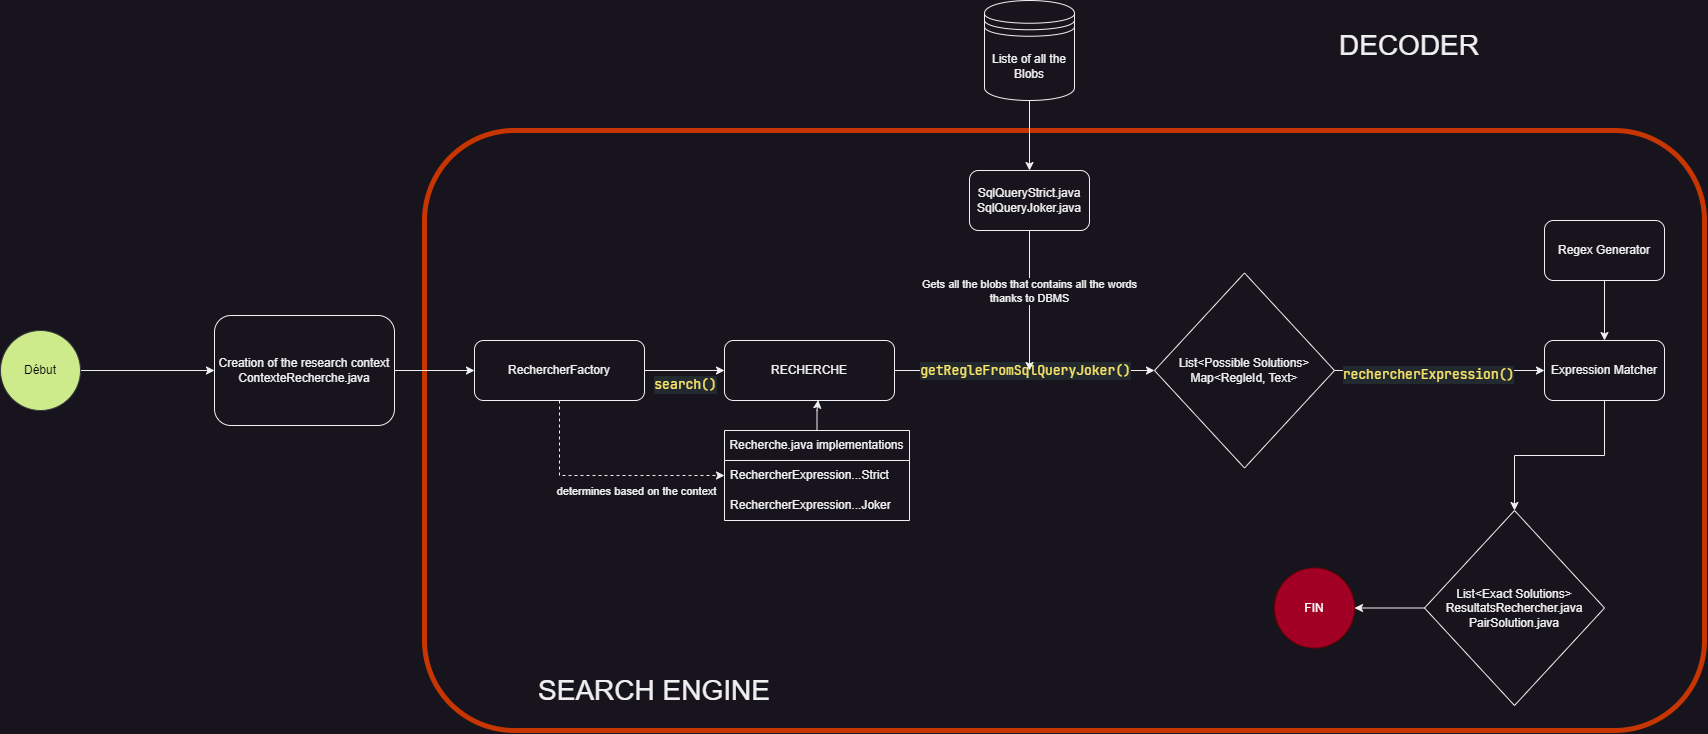

The diagram above was exported from draw.io. Its source (the exported page's mxGraphModel, read from the mxfile embedded in the PNG):
<mxGraphModel dx="3417" dy="2684" grid="1" gridSize="10" guides="1" tooltips="1" connect="1" arrows="1" fold="1" page="1" pageScale="1" pageWidth="827" pageHeight="1169" math="0" shadow="0">
  <root>
    <mxCell id="0" />
    <mxCell id="1" parent="0" />
    <mxCell id="2" value="" style="rounded=1;whiteSpace=wrap;html=1;fillColor=none;fontColor=#000000;strokeColor=#C73500;strokeWidth=5;" vertex="1" parent="1">
      <mxGeometry x="10" y="50" width="1280" height="600" as="geometry" />
    </mxCell>
    <mxCell id="3" value="&lt;font style=&quot;font-size: 28px;&quot;&gt;SEARCH ENGINE&lt;/font&gt;" style="text;html=1;align=center;verticalAlign=middle;whiteSpace=wrap;rounded=0;" vertex="1" parent="1">
      <mxGeometry x="100" y="595" width="280" height="30" as="geometry" />
    </mxCell>
    <mxCell id="4" style="edgeStyle=orthogonalEdgeStyle;rounded=0;orthogonalLoop=1;jettySize=auto;html=1;entryX=0;entryY=0.5;entryDx=0;entryDy=0;" edge="1" source="5" target="10" parent="1">
      <mxGeometry relative="1" as="geometry" />
    </mxCell>
    <mxCell id="5" value="&lt;div&gt;Creation of the research context&lt;/div&gt;&lt;div&gt;ContexteRecherche.java&lt;/div&gt;" style="rounded=1;whiteSpace=wrap;html=1;fillColor=none;" vertex="1" parent="1">
      <mxGeometry x="-200" y="235" width="180" height="110" as="geometry" />
    </mxCell>
    <mxCell id="6" value="" style="edgeStyle=orthogonalEdgeStyle;rounded=0;orthogonalLoop=1;jettySize=auto;html=1;" edge="1" source="10" target="13" parent="1">
      <mxGeometry relative="1" as="geometry" />
    </mxCell>
    <mxCell id="7" value="&lt;div style=&quot;color: rgb(147, 157, 165); background-color: rgb(35, 42, 47); font-family: &amp;quot;JetBrains Mono&amp;quot;, Consolas, &amp;quot;Courier New&amp;quot;, monospace; font-size: 13px; line-height: 18px; white-space-collapse: preserve;&quot;&gt;&lt;span style=&quot;color: #ffea6b;&quot;&gt;search()&lt;/span&gt;&lt;/div&gt;" style="edgeLabel;html=1;align=center;verticalAlign=middle;resizable=0;points=[];" vertex="1" connectable="0" parent="6">
      <mxGeometry x="-0.0868" relative="1" as="geometry">
        <mxPoint x="2" y="13" as="offset" />
      </mxGeometry>
    </mxCell>
    <mxCell id="8" style="edgeStyle=orthogonalEdgeStyle;rounded=0;orthogonalLoop=1;jettySize=auto;html=1;entryX=0;entryY=0.5;entryDx=0;entryDy=0;dashed=1;" edge="1" source="10" target="15" parent="1">
      <mxGeometry relative="1" as="geometry" />
    </mxCell>
    <mxCell id="9" value="determines based on the context" style="edgeLabel;html=1;align=center;verticalAlign=middle;resizable=0;points=[];" vertex="1" connectable="0" parent="8">
      <mxGeometry x="0.1486" y="1" relative="1" as="geometry">
        <mxPoint x="13" y="16" as="offset" />
      </mxGeometry>
    </mxCell>
    <mxCell id="10" value="RechercherFactory" style="rounded=1;whiteSpace=wrap;html=1;" vertex="1" parent="1">
      <mxGeometry x="60" y="260" width="170" height="60" as="geometry" />
    </mxCell>
    <mxCell id="11" style="edgeStyle=orthogonalEdgeStyle;rounded=0;orthogonalLoop=1;jettySize=auto;html=1;" edge="1" source="13" parent="1">
      <mxGeometry relative="1" as="geometry">
        <mxPoint x="740" y="290" as="targetPoint" />
      </mxGeometry>
    </mxCell>
    <mxCell id="12" value="&lt;div style=&quot;color: rgb(147, 157, 165); background-color: rgb(35, 42, 47); font-family: &amp;quot;JetBrains Mono&amp;quot;, Consolas, &amp;quot;Courier New&amp;quot;, monospace; font-size: 13px; line-height: 18px; white-space-collapse: preserve;&quot;&gt;&lt;span style=&quot;color: #ffea6b;&quot;&gt;getRegleFromSqlQueryJoker()&lt;/span&gt;&lt;/div&gt;" style="edgeLabel;html=1;align=center;verticalAlign=middle;resizable=0;points=[];" vertex="1" connectable="0" parent="11">
      <mxGeometry x="-0.0057" y="2" relative="1" as="geometry">
        <mxPoint as="offset" />
      </mxGeometry>
    </mxCell>
    <mxCell id="13" value="RECHERCHE" style="rounded=1;whiteSpace=wrap;html=1;" vertex="1" parent="1">
      <mxGeometry x="310" y="260" width="170" height="60" as="geometry" />
    </mxCell>
    <mxCell id="14" value="Recherche.java implementations" style="swimlane;fontStyle=0;childLayout=stackLayout;horizontal=1;startSize=30;horizontalStack=0;resizeParent=1;resizeParentMax=0;resizeLast=0;collapsible=1;marginBottom=0;whiteSpace=wrap;html=1;" vertex="1" parent="1">
      <mxGeometry x="310" y="350" width="185" height="90" as="geometry">
        <mxRectangle x="325" y="330" width="210" height="30" as="alternateBounds" />
      </mxGeometry>
    </mxCell>
    <mxCell id="15" value="RechercherExpression...Strict" style="text;strokeColor=none;fillColor=none;align=left;verticalAlign=middle;spacingLeft=4;spacingRight=4;overflow=hidden;points=[[0,0.5],[1,0.5]];portConstraint=eastwest;rotatable=0;whiteSpace=wrap;html=1;" vertex="1" parent="14">
      <mxGeometry y="30" width="185" height="30" as="geometry" />
    </mxCell>
    <mxCell id="16" value="RechercherExpression...Joker" style="text;strokeColor=none;fillColor=none;align=left;verticalAlign=middle;spacingLeft=4;spacingRight=4;overflow=hidden;points=[[0,0.5],[1,0.5]];portConstraint=eastwest;rotatable=0;whiteSpace=wrap;html=1;" vertex="1" parent="14">
      <mxGeometry y="60" width="185" height="30" as="geometry" />
    </mxCell>
    <mxCell id="17" style="edgeStyle=orthogonalEdgeStyle;rounded=0;orthogonalLoop=1;jettySize=auto;html=1;entryX=0.551;entryY=0.992;entryDx=0;entryDy=0;entryPerimeter=0;" edge="1" source="14" target="13" parent="1">
      <mxGeometry relative="1" as="geometry" />
    </mxCell>
    <mxCell id="18" style="edgeStyle=orthogonalEdgeStyle;rounded=0;orthogonalLoop=1;jettySize=auto;html=1;" edge="1" source="20" target="22" parent="1">
      <mxGeometry relative="1" as="geometry" />
    </mxCell>
    <mxCell id="19" value="&lt;div style=&quot;color: rgb(147, 157, 165); background-color: rgb(35, 42, 47); font-family: &amp;quot;JetBrains Mono&amp;quot;, Consolas, &amp;quot;Courier New&amp;quot;, monospace; font-size: 13px; line-height: 18px; white-space-collapse: preserve;&quot;&gt;&lt;span style=&quot;color: #ffea6b;&quot;&gt;rechercherExpression()&lt;/span&gt;&lt;/div&gt;" style="edgeLabel;html=1;align=center;verticalAlign=middle;resizable=0;points=[];" vertex="1" connectable="0" parent="18">
      <mxGeometry x="-0.1286" y="-3" relative="1" as="geometry">
        <mxPoint as="offset" />
      </mxGeometry>
    </mxCell>
    <mxCell id="20" value="List&amp;lt;Possible Solutions&amp;gt;&lt;br&gt;Map&amp;lt;RegleId, Text&amp;gt;" style="rhombus;whiteSpace=wrap;html=1;" vertex="1" parent="1">
      <mxGeometry x="740" y="192.5" width="180" height="195" as="geometry" />
    </mxCell>
    <mxCell id="21" style="edgeStyle=orthogonalEdgeStyle;rounded=0;orthogonalLoop=1;jettySize=auto;html=1;entryX=0.5;entryY=0;entryDx=0;entryDy=0;" edge="1" source="22" target="29" parent="1">
      <mxGeometry relative="1" as="geometry" />
    </mxCell>
    <mxCell id="22" value="Expression Matcher" style="rounded=1;whiteSpace=wrap;html=1;" vertex="1" parent="1">
      <mxGeometry x="1130" y="260" width="120" height="60" as="geometry" />
    </mxCell>
    <mxCell id="23" style="edgeStyle=orthogonalEdgeStyle;rounded=0;orthogonalLoop=1;jettySize=auto;html=1;" edge="1" source="25" parent="1">
      <mxGeometry relative="1" as="geometry">
        <mxPoint x="615" y="290" as="targetPoint" />
      </mxGeometry>
    </mxCell>
    <mxCell id="24" value="Gets all the blobs that contains all the words&lt;br&gt;thanks to DBMS" style="edgeLabel;html=1;align=center;verticalAlign=middle;resizable=0;points=[];" vertex="1" connectable="0" parent="23">
      <mxGeometry x="-0.1424" y="-1" relative="1" as="geometry">
        <mxPoint as="offset" />
      </mxGeometry>
    </mxCell>
    <mxCell id="25" value="SqlQueryStrict.java&lt;br&gt;SqlQueryJoker.java" style="rounded=1;whiteSpace=wrap;html=1;" vertex="1" parent="1">
      <mxGeometry x="555" y="90" width="120" height="60" as="geometry" />
    </mxCell>
    <mxCell id="26" style="edgeStyle=orthogonalEdgeStyle;rounded=0;orthogonalLoop=1;jettySize=auto;html=1;" edge="1" source="27" target="22" parent="1">
      <mxGeometry relative="1" as="geometry" />
    </mxCell>
    <mxCell id="27" value="Regex Generator" style="rounded=1;whiteSpace=wrap;html=1;" vertex="1" parent="1">
      <mxGeometry x="1130" y="140" width="120" height="60" as="geometry" />
    </mxCell>
    <mxCell id="28" style="edgeStyle=orthogonalEdgeStyle;rounded=0;orthogonalLoop=1;jettySize=auto;html=1;entryX=1;entryY=0.5;entryDx=0;entryDy=0;" edge="1" source="29" target="32" parent="1">
      <mxGeometry relative="1" as="geometry" />
    </mxCell>
    <mxCell id="29" value="List&amp;lt;Exact Solutions&amp;gt;&lt;br&gt;ResultatsRechercher.java&lt;br&gt;PairSolution.java" style="rhombus;whiteSpace=wrap;html=1;" vertex="1" parent="1">
      <mxGeometry x="1010" y="430" width="180" height="195" as="geometry" />
    </mxCell>
    <mxCell id="30" style="edgeStyle=orthogonalEdgeStyle;rounded=0;orthogonalLoop=1;jettySize=auto;html=1;entryX=0;entryY=0.5;entryDx=0;entryDy=0;" edge="1" source="31" target="5" parent="1">
      <mxGeometry relative="1" as="geometry" />
    </mxCell>
    <mxCell id="31" value="&lt;font color=&quot;#080808&quot;&gt;Début&lt;/font&gt;" style="ellipse;whiteSpace=wrap;html=1;aspect=fixed;fillColor=#cdeb8b;strokeColor=#36393d;" vertex="1" parent="1">
      <mxGeometry x="-414" y="250" width="80" height="80" as="geometry" />
    </mxCell>
    <mxCell id="32" value="FIN" style="ellipse;whiteSpace=wrap;html=1;fillColor=#a20025;fontColor=#ffffff;strokeColor=#6F0000;" vertex="1" parent="1">
      <mxGeometry x="860" y="487.5" width="80" height="80" as="geometry" />
    </mxCell>
    <mxCell id="33" value="&lt;font style=&quot;font-size: 28px;&quot;&gt;DECODER&lt;/font&gt;" style="text;html=1;align=center;verticalAlign=middle;whiteSpace=wrap;rounded=0;" vertex="1" parent="1">
      <mxGeometry x="830" y="-50" width="330" height="30" as="geometry" />
    </mxCell>
    <mxCell id="34" style="edgeStyle=orthogonalEdgeStyle;rounded=0;orthogonalLoop=1;jettySize=auto;html=1;entryX=0.5;entryY=0;entryDx=0;entryDy=0;" edge="1" source="35" target="25" parent="1">
      <mxGeometry relative="1" as="geometry" />
    </mxCell>
    <mxCell id="35" value="Liste of all the Blobs" style="shape=datastore;whiteSpace=wrap;html=1;" vertex="1" parent="1">
      <mxGeometry x="570" y="-80" width="90" height="100" as="geometry" />
    </mxCell>
  </root>
</mxGraphModel>